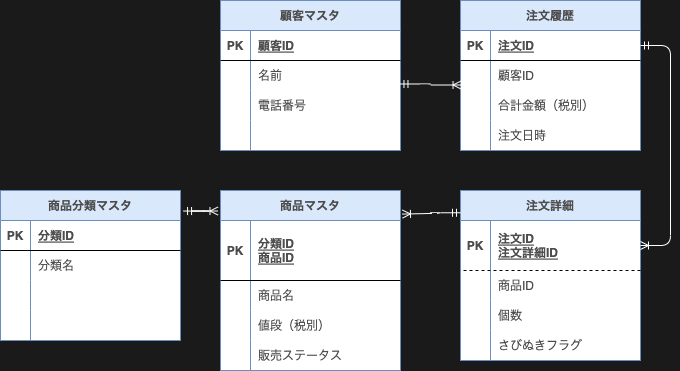

The diagram above was exported from draw.io. Its source (the exported page's mxGraphModel, read from the mxfile embedded in the PNG):
<mxGraphModel dx="642" dy="680" grid="1" gridSize="10" guides="1" tooltips="1" connect="1" arrows="1" fold="0" page="1" pageScale="1" pageWidth="827" pageHeight="1169" background="#1A1A1A" math="0" shadow="0">
  <root>
    <mxCell id="0" />
    <mxCell id="1" parent="0" />
    <mxCell id="88" value="顧客マスタ" style="shape=table;startSize=30;container=1;collapsible=1;childLayout=tableLayout;fixedRows=1;rowLines=0;fontStyle=1;align=center;resizeLast=1;fillColor=#dae8fc;resizeLastRow=0;swimlaneFillColor=#FFFFFF;strokeColor=#6c8ebf;fontColor=#4D4D4D;" parent="1" vertex="1">
      <mxGeometry x="240" y="550" width="180" height="150" as="geometry" />
    </mxCell>
    <mxCell id="89" value="" style="shape=partialRectangle;collapsible=0;dropTarget=0;pointerEvents=0;fillColor=none;top=0;left=0;bottom=1;right=0;points=[[0,0.5],[1,0.5]];portConstraint=eastwest;fontColor=#4D4D4D;" parent="88" vertex="1">
      <mxGeometry y="30" width="180" height="30" as="geometry" />
    </mxCell>
    <mxCell id="90" value="PK" style="shape=partialRectangle;connectable=0;fillColor=none;top=0;left=0;bottom=0;right=0;fontStyle=1;overflow=hidden;fontColor=#4D4D4D;" parent="89" vertex="1">
      <mxGeometry width="30" height="30" as="geometry">
        <mxRectangle width="30" height="30" as="alternateBounds" />
      </mxGeometry>
    </mxCell>
    <mxCell id="91" value="顧客ID" style="shape=partialRectangle;connectable=0;fillColor=none;top=0;left=0;bottom=0;right=0;align=left;spacingLeft=6;fontStyle=5;overflow=hidden;fontColor=#4D4D4D;" parent="89" vertex="1">
      <mxGeometry x="30" width="150" height="30" as="geometry">
        <mxRectangle width="150" height="30" as="alternateBounds" />
      </mxGeometry>
    </mxCell>
    <mxCell id="92" value="" style="shape=partialRectangle;collapsible=0;dropTarget=0;pointerEvents=0;fillColor=none;top=0;left=0;bottom=0;right=0;points=[[0,0.5],[1,0.5]];portConstraint=eastwest;fontColor=#4D4D4D;" parent="88" vertex="1">
      <mxGeometry y="60" width="180" height="30" as="geometry" />
    </mxCell>
    <mxCell id="93" value="" style="shape=partialRectangle;connectable=0;fillColor=none;top=0;left=0;bottom=0;right=0;editable=1;overflow=hidden;fontColor=#4D4D4D;" parent="92" vertex="1">
      <mxGeometry width="30" height="30" as="geometry">
        <mxRectangle width="30" height="30" as="alternateBounds" />
      </mxGeometry>
    </mxCell>
    <mxCell id="94" value="名前" style="shape=partialRectangle;connectable=0;fillColor=none;top=0;left=0;bottom=0;right=0;align=left;spacingLeft=6;overflow=hidden;fontColor=#4D4D4D;" parent="92" vertex="1">
      <mxGeometry x="30" width="150" height="30" as="geometry">
        <mxRectangle width="150" height="30" as="alternateBounds" />
      </mxGeometry>
    </mxCell>
    <mxCell id="95" value="" style="shape=partialRectangle;collapsible=0;dropTarget=0;pointerEvents=0;fillColor=none;top=0;left=0;bottom=0;right=0;points=[[0,0.5],[1,0.5]];portConstraint=eastwest;fontColor=#4D4D4D;" parent="88" vertex="1">
      <mxGeometry y="90" width="180" height="30" as="geometry" />
    </mxCell>
    <mxCell id="96" value="" style="shape=partialRectangle;connectable=0;fillColor=none;top=0;left=0;bottom=0;right=0;editable=1;overflow=hidden;fontColor=#4D4D4D;" parent="95" vertex="1">
      <mxGeometry width="30" height="30" as="geometry">
        <mxRectangle width="30" height="30" as="alternateBounds" />
      </mxGeometry>
    </mxCell>
    <mxCell id="97" value="電話番号" style="shape=partialRectangle;connectable=0;fillColor=none;top=0;left=0;bottom=0;right=0;align=left;spacingLeft=6;overflow=hidden;fontColor=#4D4D4D;" parent="95" vertex="1">
      <mxGeometry x="30" width="150" height="30" as="geometry">
        <mxRectangle width="150" height="30" as="alternateBounds" />
      </mxGeometry>
    </mxCell>
    <mxCell id="98" value="" style="shape=partialRectangle;collapsible=0;dropTarget=0;pointerEvents=0;fillColor=none;top=0;left=0;bottom=0;right=0;points=[[0,0.5],[1,0.5]];portConstraint=eastwest;fontColor=#4D4D4D;" parent="88" vertex="1">
      <mxGeometry y="120" width="180" height="30" as="geometry" />
    </mxCell>
    <mxCell id="99" value="" style="shape=partialRectangle;connectable=0;fillColor=none;top=0;left=0;bottom=0;right=0;editable=1;overflow=hidden;fontColor=#4D4D4D;" parent="98" vertex="1">
      <mxGeometry width="30" height="30" as="geometry">
        <mxRectangle width="30" height="30" as="alternateBounds" />
      </mxGeometry>
    </mxCell>
    <mxCell id="100" value="" style="shape=partialRectangle;connectable=0;fillColor=none;top=0;left=0;bottom=0;right=0;align=left;spacingLeft=6;overflow=hidden;fontColor=#4D4D4D;" parent="98" vertex="1">
      <mxGeometry x="30" width="150" height="30" as="geometry">
        <mxRectangle width="150" height="30" as="alternateBounds" />
      </mxGeometry>
    </mxCell>
    <mxCell id="104" value="注文履歴" style="shape=table;startSize=30;container=1;collapsible=1;childLayout=tableLayout;fixedRows=1;rowLines=0;fontStyle=1;align=center;resizeLast=1;swimlaneFillColor=#FFFFFF;fillColor=#dae8fc;strokeColor=#6c8ebf;fontColor=#4D4D4D;" parent="1" vertex="1">
      <mxGeometry x="480" y="550" width="180" height="150" as="geometry" />
    </mxCell>
    <mxCell id="105" value="" style="shape=partialRectangle;collapsible=0;dropTarget=0;pointerEvents=0;fillColor=none;top=0;left=0;bottom=1;right=0;points=[[0,0.5],[1,0.5]];portConstraint=eastwest;fontColor=#4D4D4D;" parent="104" vertex="1">
      <mxGeometry y="30" width="180" height="30" as="geometry" />
    </mxCell>
    <mxCell id="106" value="PK" style="shape=partialRectangle;connectable=0;fillColor=none;top=0;left=0;bottom=0;right=0;fontStyle=1;overflow=hidden;fontColor=#4D4D4D;" parent="105" vertex="1">
      <mxGeometry width="30" height="30" as="geometry">
        <mxRectangle width="30" height="30" as="alternateBounds" />
      </mxGeometry>
    </mxCell>
    <mxCell id="107" value="注文ID" style="shape=partialRectangle;connectable=0;fillColor=none;top=0;left=0;bottom=0;right=0;align=left;spacingLeft=6;fontStyle=5;overflow=hidden;fontColor=#4D4D4D;" parent="105" vertex="1">
      <mxGeometry x="30" width="150" height="30" as="geometry">
        <mxRectangle width="150" height="30" as="alternateBounds" />
      </mxGeometry>
    </mxCell>
    <mxCell id="108" value="" style="shape=partialRectangle;collapsible=0;dropTarget=0;pointerEvents=0;fillColor=none;top=0;left=0;bottom=0;right=0;points=[[0,0.5],[1,0.5]];portConstraint=eastwest;fontColor=#4D4D4D;" parent="104" vertex="1">
      <mxGeometry y="60" width="180" height="30" as="geometry" />
    </mxCell>
    <mxCell id="109" value="" style="shape=partialRectangle;connectable=0;fillColor=none;top=0;left=0;bottom=0;right=0;editable=1;overflow=hidden;fontColor=#4D4D4D;" parent="108" vertex="1">
      <mxGeometry width="30" height="30" as="geometry">
        <mxRectangle width="30" height="30" as="alternateBounds" />
      </mxGeometry>
    </mxCell>
    <mxCell id="110" value="顧客ID" style="shape=partialRectangle;connectable=0;fillColor=none;top=0;left=0;bottom=0;right=0;align=left;spacingLeft=6;overflow=hidden;fontColor=#4D4D4D;" parent="108" vertex="1">
      <mxGeometry x="30" width="150" height="30" as="geometry">
        <mxRectangle width="150" height="30" as="alternateBounds" />
      </mxGeometry>
    </mxCell>
    <mxCell id="111" value="" style="shape=partialRectangle;collapsible=0;dropTarget=0;pointerEvents=0;fillColor=none;top=0;left=0;bottom=0;right=0;points=[[0,0.5],[1,0.5]];portConstraint=eastwest;fontColor=#4D4D4D;" parent="104" vertex="1">
      <mxGeometry y="90" width="180" height="30" as="geometry" />
    </mxCell>
    <mxCell id="112" value="" style="shape=partialRectangle;connectable=0;fillColor=none;top=0;left=0;bottom=0;right=0;editable=1;overflow=hidden;fontColor=#4D4D4D;" parent="111" vertex="1">
      <mxGeometry width="30" height="30" as="geometry">
        <mxRectangle width="30" height="30" as="alternateBounds" />
      </mxGeometry>
    </mxCell>
    <mxCell id="113" value="合計金額（税別）" style="shape=partialRectangle;connectable=0;fillColor=none;top=0;left=0;bottom=0;right=0;align=left;spacingLeft=6;overflow=hidden;fontColor=#4D4D4D;" parent="111" vertex="1">
      <mxGeometry x="30" width="150" height="30" as="geometry">
        <mxRectangle width="150" height="30" as="alternateBounds" />
      </mxGeometry>
    </mxCell>
    <mxCell id="114" value="" style="shape=partialRectangle;collapsible=0;dropTarget=0;pointerEvents=0;fillColor=none;top=0;left=0;bottom=0;right=0;points=[[0,0.5],[1,0.5]];portConstraint=eastwest;fontColor=#4D4D4D;" parent="104" vertex="1">
      <mxGeometry y="120" width="180" height="30" as="geometry" />
    </mxCell>
    <mxCell id="115" value="" style="shape=partialRectangle;connectable=0;fillColor=none;top=0;left=0;bottom=0;right=0;editable=1;overflow=hidden;fontColor=#4D4D4D;" parent="114" vertex="1">
      <mxGeometry width="30" height="30" as="geometry">
        <mxRectangle width="30" height="30" as="alternateBounds" />
      </mxGeometry>
    </mxCell>
    <mxCell id="116" value="注文日時" style="shape=partialRectangle;connectable=0;fillColor=none;top=0;left=0;bottom=0;right=0;align=left;spacingLeft=6;overflow=hidden;fontColor=#4D4D4D;" parent="114" vertex="1">
      <mxGeometry x="30" width="150" height="30" as="geometry">
        <mxRectangle width="150" height="30" as="alternateBounds" />
      </mxGeometry>
    </mxCell>
    <mxCell id="121" value="注文詳細" style="shape=table;startSize=30;container=1;collapsible=1;childLayout=tableLayout;fixedRows=1;rowLines=0;fontStyle=1;align=center;resizeLast=1;fillColor=#dae8fc;swimlaneFillColor=#FFFFFF;strokeColor=#6c8ebf;fontColor=#4D4D4D;" parent="1" vertex="1">
      <mxGeometry x="480" y="740" width="180" height="170" as="geometry" />
    </mxCell>
    <mxCell id="122" value="" style="shape=partialRectangle;collapsible=0;dropTarget=0;pointerEvents=0;fillColor=none;top=0;left=0;bottom=1;right=0;points=[[0,0.5],[1,0.5]];portConstraint=eastwest;dashed=1;fontColor=#4D4D4D;" parent="121" vertex="1">
      <mxGeometry y="30" width="180" height="50" as="geometry" />
    </mxCell>
    <mxCell id="123" value="PK" style="shape=partialRectangle;connectable=0;fillColor=none;top=0;left=0;bottom=0;right=0;fontStyle=1;overflow=hidden;dashed=1;fontColor=#4D4D4D;" parent="122" vertex="1">
      <mxGeometry width="30" height="50" as="geometry">
        <mxRectangle width="30" height="50" as="alternateBounds" />
      </mxGeometry>
    </mxCell>
    <mxCell id="124" value="注文ID&#10;注文詳細ID" style="shape=partialRectangle;connectable=0;fillColor=none;top=0;left=0;bottom=0;right=0;align=left;spacingLeft=6;fontStyle=5;overflow=hidden;dashed=1;fontColor=#4D4D4D;" parent="122" vertex="1">
      <mxGeometry x="30" width="150" height="50" as="geometry">
        <mxRectangle width="150" height="50" as="alternateBounds" />
      </mxGeometry>
    </mxCell>
    <mxCell id="125" value="" style="shape=partialRectangle;collapsible=0;dropTarget=0;pointerEvents=0;fillColor=none;top=0;left=0;bottom=0;right=0;points=[[0,0.5],[1,0.5]];portConstraint=eastwest;dashed=1;fontColor=#4D4D4D;" parent="121" vertex="1">
      <mxGeometry y="80" width="180" height="30" as="geometry" />
    </mxCell>
    <mxCell id="126" value="" style="shape=partialRectangle;connectable=0;fillColor=none;top=0;left=0;bottom=0;right=0;editable=1;overflow=hidden;dashed=1;fontColor=#4D4D4D;" parent="125" vertex="1">
      <mxGeometry width="30" height="30" as="geometry">
        <mxRectangle width="30" height="30" as="alternateBounds" />
      </mxGeometry>
    </mxCell>
    <mxCell id="127" value="商品ID" style="shape=partialRectangle;connectable=0;fillColor=none;top=0;left=0;bottom=0;right=0;align=left;spacingLeft=6;overflow=hidden;dashed=1;fontColor=#4D4D4D;" parent="125" vertex="1">
      <mxGeometry x="30" width="150" height="30" as="geometry">
        <mxRectangle width="150" height="30" as="alternateBounds" />
      </mxGeometry>
    </mxCell>
    <mxCell id="128" value="" style="shape=partialRectangle;collapsible=0;dropTarget=0;pointerEvents=0;fillColor=none;top=0;left=0;bottom=0;right=0;points=[[0,0.5],[1,0.5]];portConstraint=eastwest;dashed=1;fontColor=#4D4D4D;" parent="121" vertex="1">
      <mxGeometry y="110" width="180" height="30" as="geometry" />
    </mxCell>
    <mxCell id="129" value="" style="shape=partialRectangle;connectable=0;fillColor=none;top=0;left=0;bottom=0;right=0;editable=1;overflow=hidden;dashed=1;fontColor=#4D4D4D;" parent="128" vertex="1">
      <mxGeometry width="30" height="30" as="geometry">
        <mxRectangle width="30" height="30" as="alternateBounds" />
      </mxGeometry>
    </mxCell>
    <mxCell id="130" value="個数" style="shape=partialRectangle;connectable=0;fillColor=none;top=0;left=0;bottom=0;right=0;align=left;spacingLeft=6;overflow=hidden;dashed=1;fontColor=#4D4D4D;" parent="128" vertex="1">
      <mxGeometry x="30" width="150" height="30" as="geometry">
        <mxRectangle width="150" height="30" as="alternateBounds" />
      </mxGeometry>
    </mxCell>
    <mxCell id="131" value="" style="shape=partialRectangle;collapsible=0;dropTarget=0;pointerEvents=0;fillColor=none;top=0;left=0;bottom=0;right=0;points=[[0,0.5],[1,0.5]];portConstraint=eastwest;dashed=1;fontColor=#4D4D4D;" parent="121" vertex="1">
      <mxGeometry y="140" width="180" height="30" as="geometry" />
    </mxCell>
    <mxCell id="132" value="" style="shape=partialRectangle;connectable=0;fillColor=none;top=0;left=0;bottom=0;right=0;editable=1;overflow=hidden;dashed=1;fontColor=#4D4D4D;" parent="131" vertex="1">
      <mxGeometry width="30" height="30" as="geometry">
        <mxRectangle width="30" height="30" as="alternateBounds" />
      </mxGeometry>
    </mxCell>
    <mxCell id="133" value="さびぬきフラグ" style="shape=partialRectangle;connectable=0;fillColor=none;top=0;left=0;bottom=0;right=0;align=left;spacingLeft=6;overflow=hidden;dashed=1;fontColor=#4D4D4D;" parent="131" vertex="1">
      <mxGeometry x="30" width="150" height="30" as="geometry">
        <mxRectangle width="150" height="30" as="alternateBounds" />
      </mxGeometry>
    </mxCell>
    <mxCell id="138" value="商品分類マスタ" style="shape=table;startSize=30;container=1;collapsible=1;childLayout=tableLayout;fixedRows=1;rowLines=0;fontStyle=1;align=center;resizeLast=1;fillColor=#dae8fc;swimlaneFillColor=#FFFFFF;strokeColor=#6c8ebf;fontColor=#4D4D4D;" parent="1" vertex="1">
      <mxGeometry x="20" y="740" width="180" height="150" as="geometry" />
    </mxCell>
    <mxCell id="139" value="" style="shape=partialRectangle;collapsible=0;dropTarget=0;pointerEvents=0;fillColor=none;top=0;left=0;bottom=1;right=0;points=[[0,0.5],[1,0.5]];portConstraint=eastwest;fontColor=#4D4D4D;" parent="138" vertex="1">
      <mxGeometry y="30" width="180" height="30" as="geometry" />
    </mxCell>
    <mxCell id="140" value="PK" style="shape=partialRectangle;connectable=0;fillColor=none;top=0;left=0;bottom=0;right=0;fontStyle=1;overflow=hidden;fontColor=#4D4D4D;" parent="139" vertex="1">
      <mxGeometry width="30" height="30" as="geometry">
        <mxRectangle width="30" height="30" as="alternateBounds" />
      </mxGeometry>
    </mxCell>
    <mxCell id="141" value="分類ID" style="shape=partialRectangle;connectable=0;fillColor=none;top=0;left=0;bottom=0;right=0;align=left;spacingLeft=6;fontStyle=5;overflow=hidden;fontColor=#4D4D4D;" parent="139" vertex="1">
      <mxGeometry x="30" width="150" height="30" as="geometry">
        <mxRectangle width="150" height="30" as="alternateBounds" />
      </mxGeometry>
    </mxCell>
    <mxCell id="142" value="" style="shape=partialRectangle;collapsible=0;dropTarget=0;pointerEvents=0;fillColor=none;top=0;left=0;bottom=0;right=0;points=[[0,0.5],[1,0.5]];portConstraint=eastwest;fontColor=#4D4D4D;" parent="138" vertex="1">
      <mxGeometry y="60" width="180" height="30" as="geometry" />
    </mxCell>
    <mxCell id="143" value="" style="shape=partialRectangle;connectable=0;fillColor=none;top=0;left=0;bottom=0;right=0;editable=1;overflow=hidden;fontColor=#4D4D4D;" parent="142" vertex="1">
      <mxGeometry width="30" height="30" as="geometry">
        <mxRectangle width="30" height="30" as="alternateBounds" />
      </mxGeometry>
    </mxCell>
    <mxCell id="144" value="分類名" style="shape=partialRectangle;connectable=0;fillColor=none;top=0;left=0;bottom=0;right=0;align=left;spacingLeft=6;overflow=hidden;fontColor=#4D4D4D;" parent="142" vertex="1">
      <mxGeometry x="30" width="150" height="30" as="geometry">
        <mxRectangle width="150" height="30" as="alternateBounds" />
      </mxGeometry>
    </mxCell>
    <mxCell id="145" value="" style="shape=partialRectangle;collapsible=0;dropTarget=0;pointerEvents=0;fillColor=none;top=0;left=0;bottom=0;right=0;points=[[0,0.5],[1,0.5]];portConstraint=eastwest;fontColor=#4D4D4D;" parent="138" vertex="1">
      <mxGeometry y="90" width="180" height="30" as="geometry" />
    </mxCell>
    <mxCell id="146" value="" style="shape=partialRectangle;connectable=0;fillColor=none;top=0;left=0;bottom=0;right=0;editable=1;overflow=hidden;fontColor=#4D4D4D;" parent="145" vertex="1">
      <mxGeometry width="30" height="30" as="geometry">
        <mxRectangle width="30" height="30" as="alternateBounds" />
      </mxGeometry>
    </mxCell>
    <mxCell id="147" value="" style="shape=partialRectangle;connectable=0;fillColor=none;top=0;left=0;bottom=0;right=0;align=left;spacingLeft=6;overflow=hidden;fontColor=#4D4D4D;" parent="145" vertex="1">
      <mxGeometry x="30" width="150" height="30" as="geometry">
        <mxRectangle width="150" height="30" as="alternateBounds" />
      </mxGeometry>
    </mxCell>
    <mxCell id="148" value="" style="shape=partialRectangle;collapsible=0;dropTarget=0;pointerEvents=0;fillColor=none;top=0;left=0;bottom=0;right=0;points=[[0,0.5],[1,0.5]];portConstraint=eastwest;fontColor=#4D4D4D;" parent="138" vertex="1">
      <mxGeometry y="120" width="180" height="30" as="geometry" />
    </mxCell>
    <mxCell id="149" value="" style="shape=partialRectangle;connectable=0;fillColor=none;top=0;left=0;bottom=0;right=0;editable=1;overflow=hidden;fontColor=#4D4D4D;" parent="148" vertex="1">
      <mxGeometry width="30" height="30" as="geometry">
        <mxRectangle width="30" height="30" as="alternateBounds" />
      </mxGeometry>
    </mxCell>
    <mxCell id="150" value="" style="shape=partialRectangle;connectable=0;fillColor=none;top=0;left=0;bottom=0;right=0;align=left;spacingLeft=6;overflow=hidden;fontColor=#4D4D4D;" parent="148" vertex="1">
      <mxGeometry x="30" width="150" height="30" as="geometry">
        <mxRectangle width="150" height="30" as="alternateBounds" />
      </mxGeometry>
    </mxCell>
    <mxCell id="158" value="" style="edgeStyle=entityRelationEdgeStyle;fontSize=12;html=1;endArrow=ERoneToMany;startArrow=ERmandOne;exitX=1;exitY=0.5;exitDx=0;exitDy=0;entryX=1;entryY=0.5;entryDx=0;entryDy=0;fontColor=#4D4D4D;strokeColor=#FFFFFF;" parent="1" source="105" target="122" edge="1">
      <mxGeometry width="100" height="100" relative="1" as="geometry">
        <mxPoint x="360" y="950" as="sourcePoint" />
        <mxPoint x="460" y="850" as="targetPoint" />
      </mxGeometry>
    </mxCell>
    <mxCell id="160" value="" style="edgeStyle=entityRelationEdgeStyle;fontSize=12;html=1;endArrow=ERoneToMany;startArrow=ERmandOne;exitX=0.997;exitY=0.783;exitDx=0;exitDy=0;exitPerimeter=0;fontColor=#4D4D4D;labelBackgroundColor=none;strokeColor=#FFFFFF;entryX=0.003;entryY=-0.183;entryDx=0;entryDy=0;entryPerimeter=0;" parent="1" source="92" target="111" edge="1">
      <mxGeometry width="100" height="100" relative="1" as="geometry">
        <mxPoint x="430" y="560" as="sourcePoint" />
        <mxPoint x="480" y="520" as="targetPoint" />
      </mxGeometry>
    </mxCell>
    <mxCell id="161" value="商品マスタ" style="shape=table;startSize=30;container=1;collapsible=1;childLayout=tableLayout;fixedRows=1;rowLines=0;fontStyle=1;align=center;resizeLast=1;swimlaneFillColor=#FFFFFF;fillColor=#dae8fc;strokeColor=#6c8ebf;fontColor=#4D4D4D;" parent="1" vertex="1">
      <mxGeometry x="240" y="740" width="180" height="180" as="geometry" />
    </mxCell>
    <mxCell id="162" value="" style="shape=partialRectangle;collapsible=0;dropTarget=0;pointerEvents=0;fillColor=none;top=0;left=0;bottom=1;right=0;points=[[0,0.5],[1,0.5]];portConstraint=eastwest;fontColor=#4D4D4D;" parent="161" vertex="1">
      <mxGeometry y="30" width="180" height="60" as="geometry" />
    </mxCell>
    <mxCell id="163" value="PK" style="shape=partialRectangle;connectable=0;fillColor=none;top=0;left=0;bottom=0;right=0;fontStyle=1;overflow=hidden;fontColor=#4D4D4D;" parent="162" vertex="1">
      <mxGeometry width="30" height="60" as="geometry">
        <mxRectangle width="30" height="60" as="alternateBounds" />
      </mxGeometry>
    </mxCell>
    <mxCell id="164" value="分類ID&#10;商品ID" style="shape=partialRectangle;connectable=0;fillColor=none;top=0;left=0;bottom=0;right=0;align=left;spacingLeft=6;fontStyle=5;overflow=hidden;fontColor=#4D4D4D;" parent="162" vertex="1">
      <mxGeometry x="30" width="150" height="60" as="geometry">
        <mxRectangle width="150" height="60" as="alternateBounds" />
      </mxGeometry>
    </mxCell>
    <mxCell id="165" value="" style="shape=partialRectangle;collapsible=0;dropTarget=0;pointerEvents=0;fillColor=none;top=0;left=0;bottom=0;right=0;points=[[0,0.5],[1,0.5]];portConstraint=eastwest;fontColor=#4D4D4D;" parent="161" vertex="1">
      <mxGeometry y="90" width="180" height="30" as="geometry" />
    </mxCell>
    <mxCell id="166" value="" style="shape=partialRectangle;connectable=0;fillColor=none;top=0;left=0;bottom=0;right=0;editable=1;overflow=hidden;fontColor=#4D4D4D;" parent="165" vertex="1">
      <mxGeometry width="30" height="30" as="geometry">
        <mxRectangle width="30" height="30" as="alternateBounds" />
      </mxGeometry>
    </mxCell>
    <mxCell id="167" value="商品名" style="shape=partialRectangle;connectable=0;fillColor=none;top=0;left=0;bottom=0;right=0;align=left;spacingLeft=6;overflow=hidden;fontColor=#4D4D4D;" parent="165" vertex="1">
      <mxGeometry x="30" width="150" height="30" as="geometry">
        <mxRectangle width="150" height="30" as="alternateBounds" />
      </mxGeometry>
    </mxCell>
    <mxCell id="168" value="" style="shape=partialRectangle;collapsible=0;dropTarget=0;pointerEvents=0;fillColor=none;top=0;left=0;bottom=0;right=0;points=[[0,0.5],[1,0.5]];portConstraint=eastwest;fontColor=#4D4D4D;" parent="161" vertex="1">
      <mxGeometry y="120" width="180" height="30" as="geometry" />
    </mxCell>
    <mxCell id="169" value="" style="shape=partialRectangle;connectable=0;fillColor=none;top=0;left=0;bottom=0;right=0;editable=1;overflow=hidden;fontColor=#4D4D4D;" parent="168" vertex="1">
      <mxGeometry width="30" height="30" as="geometry">
        <mxRectangle width="30" height="30" as="alternateBounds" />
      </mxGeometry>
    </mxCell>
    <mxCell id="170" value="値段（税別）" style="shape=partialRectangle;connectable=0;fillColor=none;top=0;left=0;bottom=0;right=0;align=left;spacingLeft=6;overflow=hidden;fontColor=#4D4D4D;" parent="168" vertex="1">
      <mxGeometry x="30" width="150" height="30" as="geometry">
        <mxRectangle width="150" height="30" as="alternateBounds" />
      </mxGeometry>
    </mxCell>
    <mxCell id="171" value="" style="shape=partialRectangle;collapsible=0;dropTarget=0;pointerEvents=0;fillColor=none;top=0;left=0;bottom=0;right=0;points=[[0,0.5],[1,0.5]];portConstraint=eastwest;fontColor=#4D4D4D;" parent="161" vertex="1">
      <mxGeometry y="150" width="180" height="30" as="geometry" />
    </mxCell>
    <mxCell id="172" value="" style="shape=partialRectangle;connectable=0;fillColor=none;top=0;left=0;bottom=0;right=0;editable=1;overflow=hidden;fontColor=#4D4D4D;" parent="171" vertex="1">
      <mxGeometry width="30" height="30" as="geometry">
        <mxRectangle width="30" height="30" as="alternateBounds" />
      </mxGeometry>
    </mxCell>
    <mxCell id="173" value="販売ステータス" style="shape=partialRectangle;connectable=0;fillColor=none;top=0;left=0;bottom=0;right=0;align=left;spacingLeft=6;overflow=hidden;fontColor=#4D4D4D;" parent="171" vertex="1">
      <mxGeometry x="30" width="150" height="30" as="geometry">
        <mxRectangle width="150" height="30" as="alternateBounds" />
      </mxGeometry>
    </mxCell>
    <mxCell id="174" value="" style="edgeStyle=entityRelationEdgeStyle;fontSize=12;html=1;endArrow=ERoneToMany;startArrow=ERmandOne;exitX=1.017;exitY=0.137;exitDx=0;exitDy=0;exitPerimeter=0;fontColor=#4D4D4D;strokeColor=#FFFFFF;entryX=-0.014;entryY=0.114;entryDx=0;entryDy=0;entryPerimeter=0;" parent="1" source="138" target="161" edge="1">
      <mxGeometry width="100" height="100" relative="1" as="geometry">
        <mxPoint x="280" y="800" as="sourcePoint" />
        <mxPoint x="233" y="761" as="targetPoint" />
      </mxGeometry>
    </mxCell>
    <mxCell id="175" value="" style="edgeStyle=entityRelationEdgeStyle;fontSize=12;html=1;endArrow=ERoneToMany;startArrow=ERmandOne;entryX=1.011;entryY=0.131;entryDx=0;entryDy=0;entryPerimeter=0;exitX=0;exitY=0.131;exitDx=0;exitDy=0;exitPerimeter=0;fontColor=#4D4D4D;strokeColor=#FFFFFF;" parent="1" source="121" target="161" edge="1">
      <mxGeometry width="100" height="100" relative="1" as="geometry">
        <mxPoint x="330" y="1110" as="sourcePoint" />
        <mxPoint x="470" y="800" as="targetPoint" />
      </mxGeometry>
    </mxCell>
  </root>
</mxGraphModel>